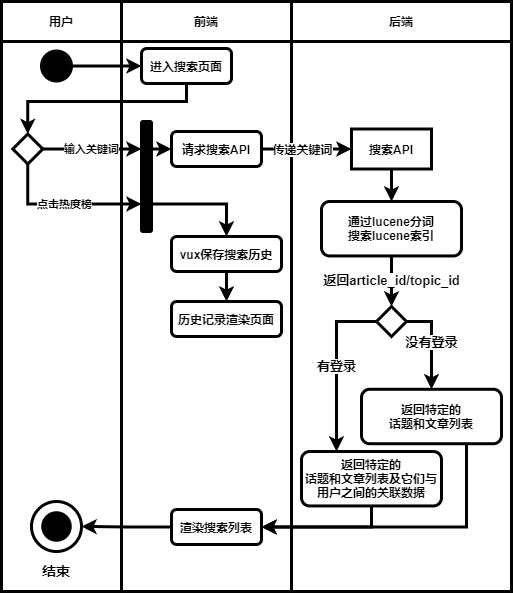

The diagram above was exported from draw.io. Its source (the exported page's mxGraphModel, read from the mxfile embedded in the PNG):
<mxGraphModel dx="1128" dy="596" grid="1" gridSize="10" guides="1" tooltips="1" connect="1" arrows="1" fold="1" page="1" pageScale="1" pageWidth="827" pageHeight="1169" math="0" shadow="0">
  <root>
    <mxCell id="0" />
    <mxCell id="1" parent="0" />
    <mxCell id="2" value="" style="rounded=0;whiteSpace=wrap;html=1;strokeWidth=3;fontStyle=1" parent="1" vertex="1">
      <mxGeometry x="330" y="80" width="220" height="550" as="geometry" />
    </mxCell>
    <mxCell id="3" value="" style="rounded=0;whiteSpace=wrap;html=1;strokeWidth=3;fontStyle=1" parent="1" vertex="1">
      <mxGeometry x="40" y="80" width="120" height="550" as="geometry" />
    </mxCell>
    <mxCell id="4" value="" style="rounded=0;whiteSpace=wrap;html=1;strokeWidth=3;fontStyle=1" parent="1" vertex="1">
      <mxGeometry x="160" y="80" width="170" height="550" as="geometry" />
    </mxCell>
    <mxCell id="5" value="用户" style="rounded=0;whiteSpace=wrap;html=1;strokeWidth=3;fontStyle=1" parent="1" vertex="1">
      <mxGeometry x="40" y="40" width="120" height="40" as="geometry" />
    </mxCell>
    <mxCell id="6" value="前端" style="rounded=0;whiteSpace=wrap;html=1;strokeWidth=3;fontStyle=1" parent="1" vertex="1">
      <mxGeometry x="160" y="40" width="170" height="40" as="geometry" />
    </mxCell>
    <mxCell id="7" value="后端" style="rounded=0;whiteSpace=wrap;html=1;strokeWidth=3;fontStyle=1" parent="1" vertex="1">
      <mxGeometry x="330" y="40" width="220" height="40" as="geometry" />
    </mxCell>
    <mxCell id="8" style="edgeStyle=orthogonalEdgeStyle;rounded=0;orthogonalLoop=1;jettySize=auto;html=1;exitX=1;exitY=0.5;exitDx=0;exitDy=0;entryX=0;entryY=0.5;entryDx=0;entryDy=0;strokeWidth=3;fontStyle=1" parent="1" source="9" target="11" edge="1">
      <mxGeometry relative="1" as="geometry" />
    </mxCell>
    <mxCell id="9" value="" style="ellipse;whiteSpace=wrap;html=1;aspect=fixed;background=black;strokeColor=#030303;fillColor=#000000;strokeWidth=3;fontStyle=1" parent="1" vertex="1">
      <mxGeometry x="80" y="89.5" width="30" height="30" as="geometry" />
    </mxCell>
    <mxCell id="10" style="edgeStyle=orthogonalEdgeStyle;rounded=0;orthogonalLoop=1;jettySize=auto;html=1;exitX=0.5;exitY=1;exitDx=0;exitDy=0;strokeWidth=3;fontStyle=1;entryX=0.5;entryY=0;entryDx=0;entryDy=0;" parent="1" source="11" target="42" edge="1">
      <mxGeometry relative="1" as="geometry">
        <mxPoint x="95" y="169.5" as="targetPoint" />
        <Array as="points">
          <mxPoint x="225" y="140" />
          <mxPoint x="66" y="140" />
        </Array>
      </mxGeometry>
    </mxCell>
    <mxCell id="11" value="进入搜索页面" style="rounded=1;whiteSpace=wrap;html=1;strokeWidth=3;fontStyle=1" parent="1" vertex="1">
      <mxGeometry x="180" y="87" width="90" height="35" as="geometry" />
    </mxCell>
    <mxCell id="12" value="" style="ellipse;whiteSpace=wrap;html=1;aspect=fixed;rounded=1;strokeColor=#000000;strokeWidth=3;fillColor=none;gradientColor=none;fontSize=14;fontStyle=1" parent="1" vertex="1">
      <mxGeometry x="70" y="540" width="50" height="50" as="geometry" />
    </mxCell>
    <mxCell id="13" value="" style="ellipse;whiteSpace=wrap;html=1;aspect=fixed;rounded=1;strokeWidth=3;fontSize=14;fillColor=#000000;fontStyle=1" parent="1" vertex="1">
      <mxGeometry x="81.25" y="551.25" width="27.5" height="27.5" as="geometry" />
    </mxCell>
    <mxCell id="14" value="结束" style="text;html=1;strokeColor=none;fillColor=none;align=center;verticalAlign=middle;whiteSpace=wrap;rounded=0;fontSize=14;strokeWidth=3;fontStyle=1" parent="1" vertex="1">
      <mxGeometry x="75" y="599" width="40" height="20" as="geometry" />
    </mxCell>
    <mxCell id="15" style="edgeStyle=orthogonalEdgeStyle;rounded=0;orthogonalLoop=1;jettySize=auto;html=1;exitX=0.5;exitY=1;exitDx=0;exitDy=0;strokeWidth=3;fontStyle=1" parent="1" source="16" target="18" edge="1">
      <mxGeometry relative="1" as="geometry" />
    </mxCell>
    <mxCell id="16" value="搜索API" style="rounded=0;whiteSpace=wrap;html=1;strokeWidth=3;fontStyle=1" parent="1" vertex="1">
      <mxGeometry x="390" y="167.5" width="80" height="40" as="geometry" />
    </mxCell>
    <mxCell id="17" value="返回article_id/topic_id" style="edgeStyle=orthogonalEdgeStyle;rounded=0;orthogonalLoop=1;jettySize=auto;html=1;exitX=0.5;exitY=1;exitDx=0;exitDy=0;entryX=0.5;entryY=0;entryDx=0;entryDy=0;fontSize=13;strokeWidth=3;fontStyle=1" parent="1" source="18" edge="1">
      <mxGeometry relative="1" as="geometry">
        <mxPoint x="430" y="345" as="targetPoint" />
      </mxGeometry>
    </mxCell>
    <mxCell id="18" value="通过lucene分词&lt;br&gt;搜索lucene索引" style="rounded=1;whiteSpace=wrap;html=1;strokeWidth=3;fontStyle=1" parent="1" vertex="1">
      <mxGeometry x="360" y="240" width="140" height="54.44" as="geometry" />
    </mxCell>
    <mxCell id="21" style="edgeStyle=orthogonalEdgeStyle;rounded=0;orthogonalLoop=1;jettySize=auto;html=1;exitX=1;exitY=0.5;exitDx=0;exitDy=0;entryX=0;entryY=0.5;entryDx=0;entryDy=0;strokeWidth=3;fontStyle=1" parent="1" source="23" target="16" edge="1">
      <mxGeometry relative="1" as="geometry" />
    </mxCell>
    <mxCell id="22" value="传递关键词" style="edgeLabel;html=1;align=center;verticalAlign=middle;resizable=0;points=[];fontSize=12;fontStyle=1" parent="21" vertex="1" connectable="0">
      <mxGeometry x="-0.2964" y="-1" relative="1" as="geometry">
        <mxPoint x="8" y="-1" as="offset" />
      </mxGeometry>
    </mxCell>
    <mxCell id="23" value="请求搜索API" style="rounded=1;whiteSpace=wrap;html=1;strokeWidth=3;fontStyle=1" parent="1" vertex="1">
      <mxGeometry x="210" y="170" width="90" height="35" as="geometry" />
    </mxCell>
    <mxCell id="24" value="没有登录" style="edgeStyle=orthogonalEdgeStyle;rounded=0;orthogonalLoop=1;jettySize=auto;html=1;exitX=1;exitY=0.5;exitDx=0;exitDy=0;entryX=0.5;entryY=0;entryDx=0;entryDy=0;fontSize=13;strokeWidth=3;fontStyle=1" parent="1" source="39" target="28" edge="1">
      <mxGeometry relative="1" as="geometry">
        <mxPoint x="445" y="360" as="sourcePoint" />
      </mxGeometry>
    </mxCell>
    <mxCell id="25" value="有登录" style="edgeStyle=orthogonalEdgeStyle;rounded=0;orthogonalLoop=1;jettySize=auto;html=1;exitX=0;exitY=0.5;exitDx=0;exitDy=0;entryX=0.25;entryY=0;entryDx=0;entryDy=0;fontSize=13;strokeWidth=3;fontStyle=1" parent="1" source="39" target="30" edge="1">
      <mxGeometry relative="1" as="geometry">
        <mxPoint x="415" y="360" as="sourcePoint" />
      </mxGeometry>
    </mxCell>
    <mxCell id="27" style="edgeStyle=orthogonalEdgeStyle;rounded=0;orthogonalLoop=1;jettySize=auto;html=1;exitX=0.75;exitY=1;exitDx=0;exitDy=0;entryX=1;entryY=0.5;entryDx=0;entryDy=0;strokeWidth=3;fontStyle=1" parent="1" source="28" target="32" edge="1">
      <mxGeometry relative="1" as="geometry" />
    </mxCell>
    <mxCell id="28" value="返回特定的&lt;br&gt;话题和文章列表" style="rounded=1;whiteSpace=wrap;html=1;strokeWidth=3;fontStyle=1" parent="1" vertex="1">
      <mxGeometry x="400" y="427.78" width="140" height="54.44" as="geometry" />
    </mxCell>
    <mxCell id="29" style="edgeStyle=orthogonalEdgeStyle;rounded=0;orthogonalLoop=1;jettySize=auto;html=1;exitX=0.5;exitY=1;exitDx=0;exitDy=0;entryX=1;entryY=0.5;entryDx=0;entryDy=0;strokeWidth=3;fontStyle=1" parent="1" source="30" target="32" edge="1">
      <mxGeometry relative="1" as="geometry" />
    </mxCell>
    <mxCell id="30" value="返回特定的&lt;br&gt;话题和文章列表及它们与用户之间的关联数据" style="rounded=1;whiteSpace=wrap;html=1;strokeWidth=3;fontStyle=1" parent="1" vertex="1">
      <mxGeometry x="340" y="490" width="140" height="54.44" as="geometry" />
    </mxCell>
    <mxCell id="31" style="edgeStyle=orthogonalEdgeStyle;rounded=0;orthogonalLoop=1;jettySize=auto;html=1;exitX=0;exitY=0.5;exitDx=0;exitDy=0;entryX=1;entryY=0.5;entryDx=0;entryDy=0;strokeWidth=3;fontStyle=1" parent="1" source="32" target="12" edge="1">
      <mxGeometry relative="1" as="geometry" />
    </mxCell>
    <mxCell id="32" value="渲染搜索列表" style="rounded=1;whiteSpace=wrap;html=1;strokeWidth=3;fontStyle=1" parent="1" vertex="1">
      <mxGeometry x="210" y="548" width="90" height="35" as="geometry" />
    </mxCell>
    <mxCell id="33" style="edgeStyle=orthogonalEdgeStyle;rounded=0;orthogonalLoop=1;jettySize=auto;html=1;exitX=1;exitY=0.25;exitDx=0;exitDy=0;entryX=0;entryY=0.5;entryDx=0;entryDy=0;strokeWidth=3;fontStyle=1" parent="1" source="35" target="23" edge="1">
      <mxGeometry relative="1" as="geometry" />
    </mxCell>
    <mxCell id="34" style="edgeStyle=orthogonalEdgeStyle;rounded=0;orthogonalLoop=1;jettySize=auto;html=1;exitX=1;exitY=0.75;exitDx=0;exitDy=0;strokeWidth=3;fontStyle=1" parent="1" source="35" target="37" edge="1">
      <mxGeometry relative="1" as="geometry" />
    </mxCell>
    <mxCell id="35" value="" style="rounded=1;whiteSpace=wrap;html=1;fillColor=#000000;strokeWidth=3;fontStyle=1" parent="1" vertex="1">
      <mxGeometry x="180" y="160" width="10" height="110" as="geometry" />
    </mxCell>
    <mxCell id="36" style="edgeStyle=orthogonalEdgeStyle;rounded=0;orthogonalLoop=1;jettySize=auto;html=1;exitX=0.5;exitY=1;exitDx=0;exitDy=0;entryX=0.5;entryY=0;entryDx=0;entryDy=0;strokeWidth=3;fontStyle=1" parent="1" source="37" target="38" edge="1">
      <mxGeometry relative="1" as="geometry" />
    </mxCell>
    <mxCell id="37" value="vux保存搜索历史" style="rounded=1;whiteSpace=wrap;html=1;strokeWidth=3;fontStyle=1" parent="1" vertex="1">
      <mxGeometry x="210" y="275" width="110" height="35" as="geometry" />
    </mxCell>
    <mxCell id="38" value="历史记录渲染页面" style="rounded=1;whiteSpace=wrap;html=1;strokeWidth=3;fontStyle=1" parent="1" vertex="1">
      <mxGeometry x="210" y="340" width="110" height="35" as="geometry" />
    </mxCell>
    <mxCell id="39" value="" style="rhombus;whiteSpace=wrap;html=1;strokeWidth=3;fontStyle=1" parent="1" vertex="1">
      <mxGeometry x="415" y="345" width="30" height="30" as="geometry" />
    </mxCell>
    <mxCell id="44" value="输入关键词" style="edgeStyle=orthogonalEdgeStyle;rounded=0;orthogonalLoop=1;jettySize=auto;html=1;exitX=1;exitY=0.5;exitDx=0;exitDy=0;entryX=0;entryY=0.25;entryDx=0;entryDy=0;strokeWidth=3;fontStyle=1" parent="1" source="42" target="35" edge="1">
      <mxGeometry relative="1" as="geometry" />
    </mxCell>
    <mxCell id="45" value="点击热度榜" style="edgeStyle=orthogonalEdgeStyle;rounded=0;orthogonalLoop=1;jettySize=auto;html=1;exitX=0.5;exitY=1;exitDx=0;exitDy=0;entryX=0;entryY=0.75;entryDx=0;entryDy=0;strokeWidth=3;fontStyle=1" parent="1" source="42" target="35" edge="1">
      <mxGeometry relative="1" as="geometry" />
    </mxCell>
    <mxCell id="42" value="" style="rhombus;whiteSpace=wrap;html=1;strokeWidth=3;fontStyle=1" parent="1" vertex="1">
      <mxGeometry x="51.25" y="172.5" width="30" height="30" as="geometry" />
    </mxCell>
  </root>
</mxGraphModel>